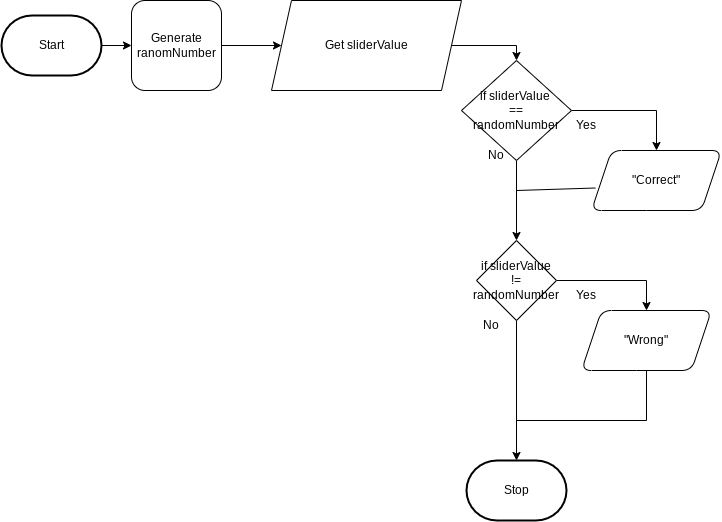

The diagram above was exported from draw.io. Its source (the exported page's mxGraphModel, read from the mxfile embedded in the PNG):
<mxGraphModel dx="1086" dy="743" grid="1" gridSize="10" guides="1" tooltips="1" connect="1" arrows="1" fold="1" page="1" pageScale="1" pageWidth="850" pageHeight="1100" math="0" shadow="0">
  <root>
    <mxCell id="0" />
    <mxCell id="1" parent="0" />
    <mxCell id="6" style="edgeStyle=orthogonalEdgeStyle;html=1;exitX=1;exitY=0.5;exitDx=0;exitDy=0;exitPerimeter=0;rounded=0;entryX=0;entryY=0.5;entryDx=0;entryDy=0;" edge="1" parent="1" source="7" target="15">
      <mxGeometry relative="1" as="geometry">
        <mxPoint x="160" y="210" as="targetPoint" />
      </mxGeometry>
    </mxCell>
    <mxCell id="7" value="Start" style="strokeWidth=2;html=1;shape=mxgraph.flowchart.terminator;whiteSpace=wrap;" vertex="1" parent="1">
      <mxGeometry x="40" y="185" width="100" height="60" as="geometry" />
    </mxCell>
    <mxCell id="8" value="Stop" style="strokeWidth=2;html=1;shape=mxgraph.flowchart.terminator;whiteSpace=wrap;" vertex="1" parent="1">
      <mxGeometry x="505" y="630" width="100" height="60" as="geometry" />
    </mxCell>
    <mxCell id="9" style="edgeStyle=orthogonalEdgeStyle;shape=connector;html=1;entryX=0.5;entryY=0;entryDx=0;entryDy=0;labelBackgroundColor=default;strokeColor=default;fontFamily=Helvetica;fontSize=11;fontColor=default;endArrow=classic;rounded=0;" edge="1" parent="1" target="19">
      <mxGeometry relative="1" as="geometry">
        <mxPoint x="490" y="215" as="sourcePoint" />
        <mxPoint x="440" y="420" as="targetPoint" />
      </mxGeometry>
    </mxCell>
    <mxCell id="10" value="Get sliderValue" style="shape=parallelogram;perimeter=parallelogramPerimeter;whiteSpace=wrap;html=1;fixedSize=1;" vertex="1" parent="1">
      <mxGeometry x="310" y="170" width="190" height="90" as="geometry" />
    </mxCell>
    <mxCell id="11" style="edgeStyle=orthogonalEdgeStyle;rounded=0;html=1;exitX=1;exitY=0.5;exitDx=0;exitDy=0;entryX=0.5;entryY=0;entryDx=0;entryDy=0;" edge="1" parent="1" source="18" target="23">
      <mxGeometry relative="1" as="geometry">
        <mxPoint x="640" y="600" as="sourcePoint" />
        <mxPoint x="600" y="530" as="targetPoint" />
      </mxGeometry>
    </mxCell>
    <mxCell id="16" style="edgeStyle=orthogonalEdgeStyle;html=1;exitX=1;exitY=0.5;exitDx=0;exitDy=0;rounded=0;entryX=0;entryY=0.5;entryDx=0;entryDy=0;" edge="1" parent="1" source="15" target="10">
      <mxGeometry relative="1" as="geometry">
        <mxPoint x="210" y="540" as="targetPoint" />
      </mxGeometry>
    </mxCell>
    <mxCell id="15" value="Generate ranomNumber" style="whiteSpace=wrap;html=1;rounded=1;" vertex="1" parent="1">
      <mxGeometry x="170" y="170" width="90" height="90" as="geometry" />
    </mxCell>
    <mxCell id="25" style="edgeStyle=orthogonalEdgeStyle;rounded=0;html=1;entryX=0.5;entryY=0;entryDx=0;entryDy=0;entryPerimeter=0;" edge="1" parent="1" source="18" target="8">
      <mxGeometry relative="1" as="geometry" />
    </mxCell>
    <mxCell id="18" value="if sliderValue&lt;br&gt;!=&lt;br&gt;randomNumber" style="rhombus;whiteSpace=wrap;html=1;rounded=0;" vertex="1" parent="1">
      <mxGeometry x="515" y="410" width="80" height="80" as="geometry" />
    </mxCell>
    <mxCell id="21" style="edgeStyle=orthogonalEdgeStyle;rounded=0;html=1;" edge="1" parent="1" source="19" target="18">
      <mxGeometry relative="1" as="geometry" />
    </mxCell>
    <mxCell id="24" style="edgeStyle=orthogonalEdgeStyle;rounded=0;html=1;exitX=1;exitY=0.5;exitDx=0;exitDy=0;entryX=0.5;entryY=0;entryDx=0;entryDy=0;" edge="1" parent="1" source="19" target="22">
      <mxGeometry relative="1" as="geometry" />
    </mxCell>
    <mxCell id="19" value="if sliderValue&amp;nbsp;&lt;br&gt;==&lt;br&gt;randomNumber" style="rhombus;whiteSpace=wrap;html=1;rounded=0;" vertex="1" parent="1">
      <mxGeometry x="500" y="230" width="110" height="100" as="geometry" />
    </mxCell>
    <mxCell id="22" value="&quot;Correct&quot;" style="shape=parallelogram;perimeter=parallelogramPerimeter;whiteSpace=wrap;html=1;fixedSize=1;rounded=1;" vertex="1" parent="1">
      <mxGeometry x="630" y="320" width="130" height="60" as="geometry" />
    </mxCell>
    <mxCell id="23" value="&quot;Wrong&quot;" style="shape=parallelogram;perimeter=parallelogramPerimeter;whiteSpace=wrap;html=1;fixedSize=1;rounded=1;" vertex="1" parent="1">
      <mxGeometry x="620" y="480" width="130" height="60" as="geometry" />
    </mxCell>
    <mxCell id="31" value="" style="endArrow=none;html=1;rounded=0;edgeStyle=orthogonalEdgeStyle;" edge="1" parent="1" target="23">
      <mxGeometry width="50" height="50" relative="1" as="geometry">
        <mxPoint x="555" y="590" as="sourcePoint" />
        <mxPoint x="605" y="540" as="targetPoint" />
      </mxGeometry>
    </mxCell>
    <mxCell id="33" value="" style="endArrow=none;html=1;rounded=0;entryX=0.03;entryY=0.625;entryDx=0;entryDy=0;entryPerimeter=0;" edge="1" parent="1" target="22">
      <mxGeometry width="50" height="50" relative="1" as="geometry">
        <mxPoint x="555" y="360" as="sourcePoint" />
        <mxPoint x="605" y="325" as="targetPoint" />
      </mxGeometry>
    </mxCell>
    <mxCell id="34" value="Yes" style="text;strokeColor=none;align=center;fillColor=none;html=1;verticalAlign=middle;whiteSpace=wrap;rounded=0;" vertex="1" parent="1">
      <mxGeometry x="595" y="280" width="60" height="30" as="geometry" />
    </mxCell>
    <mxCell id="35" value="Yes" style="text;strokeColor=none;align=center;fillColor=none;html=1;verticalAlign=middle;whiteSpace=wrap;rounded=0;" vertex="1" parent="1">
      <mxGeometry x="595" y="450" width="60" height="30" as="geometry" />
    </mxCell>
    <mxCell id="36" value="No" style="text;strokeColor=none;align=center;fillColor=none;html=1;verticalAlign=middle;whiteSpace=wrap;rounded=0;" vertex="1" parent="1">
      <mxGeometry x="500" y="480" width="60" height="30" as="geometry" />
    </mxCell>
    <mxCell id="37" value="No" style="text;strokeColor=none;align=center;fillColor=none;html=1;verticalAlign=middle;whiteSpace=wrap;rounded=0;" vertex="1" parent="1">
      <mxGeometry x="505" y="310" width="60" height="30" as="geometry" />
    </mxCell>
  </root>
</mxGraphModel>